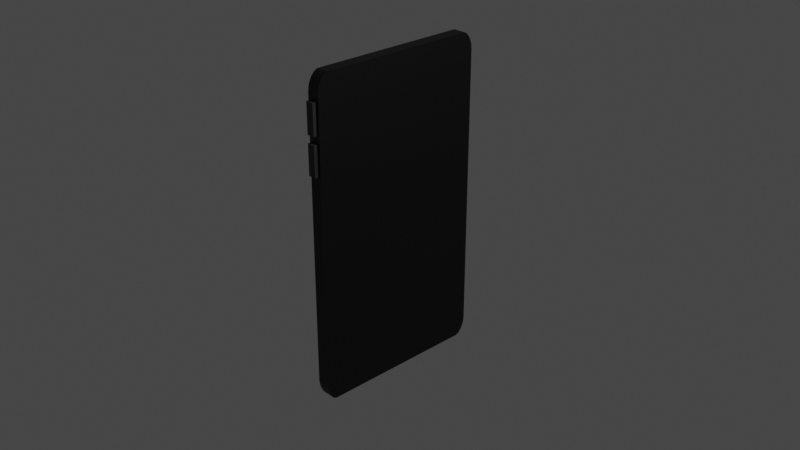 # Source: untitled.blend  (saved by Blender 3.0.42; exported with 4.5.12 LTS)
import bpy
from mathutils import Matrix  # noqa: F401  (used for matrix-valued properties, if any)

bpy.ops.wm.read_factory_settings(use_empty=True)
scene = bpy.context.scene
scene.name = 'Scene'

# ---- collections
col_collection = bpy.data.collections.new('Collection'); scene.collection.children.link(col_collection)

# ---- images (referenced by path relative to the original .blend; pixels are not part of the script)
import os
ASSET_DIR = os.environ.get("B2B_ASSET_DIR", "")  # directory of the original .blend (textures are referenced by path, not embedded)
HERE = os.path.dirname(os.path.abspath(__file__))  # packed textures are extracted next to this script under _unpacked/

def load_image(name, relpath, width, height, colorspace="sRGB"):
    """Load a texture the original file referenced (path relative to the .blend, or extracted next to this script)."""
    p = next((c for c in (os.path.join(HERE, relpath), os.path.join(ASSET_DIR, relpath)) if relpath and os.path.exists(c)), "")
    if p:
        img = bpy.data.images.load(p, check_existing=True)
        img.name = name
    else:  # same state as the original file: an image datablock whose file is absent (Cycles renders it pink)
        img = bpy.data.images.new(name, width, height)
        img.source = "FILE"
        img.filepath = "//" + (relpath or name)
    img.colorspace_settings.name = colorspace
    return img
img_bbear_jpg = load_image('bbear.jpg', 'bbear.jpg', 1024, 1024, 'sRGB')

# ---- materials (node trees are filled in below, after node groups)
mat_material_003 = bpy.data.materials.new('Material.003')
mat_material_003.use_transparent_shadow = False
mat_material_002 = bpy.data.materials.new('Material.002')
mat_material_002.use_transparent_shadow = False
mat_material_001 = bpy.data.materials.new('Material.001')
mat_material_001.use_transparent_shadow = False

# ---- material node trees
mat_material_003.use_nodes = True; mat_material_003.node_tree.nodes.clear()
_N = mat_material_003.node_tree.nodes; _L = mat_material_003.node_tree.links
n0 = _N.new('ShaderNodeBsdfPrincipled'); n0.name = 'Principled BSDF'; n0.location = (10, 300)
n0.distribution = 'GGX'
n0.subsurface_method = 'RANDOM_WALK_SKIN'
n0.inputs[0].default_value = (0.02772, 0.02772, 0.02772, 1.0)
n0.inputs[3].default_value = 1.45
n0.inputs[27].default_value = (0.0, 0.0, 0.0, 1.0)
n0.inputs[28].default_value = 1.0
n1 = _N.new('ShaderNodeOutputMaterial'); n1.name = 'Material Output'; n1.location = (300, 300)
_L.new(n0.outputs[0], n1.inputs[0])
n1.is_active_output = True
mat_material_002.use_nodes = True; mat_material_002.node_tree.nodes.clear()
_N = mat_material_002.node_tree.nodes; _L = mat_material_002.node_tree.links
n0 = _N.new('ShaderNodeBsdfPrincipled'); n0.name = 'Principled BSDF'; n0.location = (10, 300)
n0.distribution = 'GGX'
n0.subsurface_method = 'RANDOM_WALK_SKIN'
n0.inputs[0].default_value = (0.0, 0.0, 0.0, 1.0)
n0.inputs[3].default_value = 1.45
n0.inputs[27].default_value = (0.0, 0.0, 0.0, 1.0)
n0.inputs[28].default_value = 1.0
n1 = _N.new('ShaderNodeOutputMaterial'); n1.name = 'Material Output'; n1.location = (300, 300)
_L.new(n0.outputs[0], n1.inputs[0])
n1.is_active_output = True
mat_material_001.use_nodes = True; mat_material_001.node_tree.nodes.clear()
_N = mat_material_001.node_tree.nodes; _L = mat_material_001.node_tree.links
n0 = _N.new('ShaderNodeBsdfPrincipled'); n0.name = 'Principled BSDF'; n0.location = (10, 300)
n0.distribution = 'GGX'
n0.subsurface_method = 'RANDOM_WALK_SKIN'
n0.inputs[3].default_value = 1.45
n0.inputs[27].default_value = (0.0, 0.0, 0.0, 1.0)
n0.inputs[28].default_value = 1.0
n1 = _N.new('ShaderNodeOutputMaterial'); n1.name = 'Material Output'; n1.location = (300, 300)
n2 = _N.new('ShaderNodeTexImage'); n2.name = 'Image Texture'; n2.location = (-280, 275)
n2.image = img_bbear_jpg
_L.new(n0.outputs[0], n1.inputs[0])
_L.new(n2.outputs[0], n0.inputs[0])
n1.is_active_output = True

# ---- world
world_world = bpy.data.worlds.new('World'); scene.world = world_world
world_world.use_nodes = True; world_world.node_tree.nodes.clear()
_N = world_world.node_tree.nodes; _L = world_world.node_tree.links
n0 = _N.new('ShaderNodeOutputWorld'); n0.name = 'World Output'; n0.location = (300, 300)
n1 = _N.new('ShaderNodeBackground'); n1.name = 'Background'; n1.location = (10, 300)
n1.inputs[0].default_value = (0.05088, 0.05088, 0.05088, 1.0)
_L.new(n1.outputs[0], n0.inputs[0])
n0.is_active_output = True
world_world.color = (0.05088, 0.05088, 0.05088)
world_world.use_sun_shadow = False
world_world.sun_shadow_jitter_overblur = 0.0

# ---- cameras
cam_camera = bpy.data.cameras.new('Camera')
cam_camera.clip_end = 100.0
cam_camera.ortho_scale = 7.314

# ---- lights
light_light = bpy.data.lights.new('Light', 'POINT')
light_light.transmission_factor = 0.0
light_light.energy = 1000.0
light_light.shadow_soft_size = 0.1
light_light.shadow_maximum_resolution = 0.006
light_light.use_absolute_resolution = True

# ---- meshes
me_cube_002 = bpy.data.meshes.new('Cube.002')
me_cube_002.from_pydata([(-1.0, -1.0, -1.0), (-1.0, -1.0, 1.0), (-1.0, 1.0, -1.0), (-1.0, 1.0, 1.0), (1.0, -1.0, -1.0), (1.0, -1.0, 1.0), (1.0, 1.0, -1.0), (1.0, 1.0, 1.0), (-1.0, -1.0, 1.514), (-1.0, -1.0, 3.514), (-1.0, 1.0, 1.514), (-1.0, 1.0, 3.514), (1.0, -1.0, 1.514), (1.0, -1.0, 3.514), (1.0, 1.0, 1.514), (1.0, 1.0, 3.514), (1.526, 0.06376, 3.916), (1.526, 2.683, 5.149), (1.526, 0.1433, 4.097), (1.526, 0.2113, 4.258), (1.526, 0.3654, 4.424), (1.526, 0.7402, 4.66), (1.526, 1.165, 4.836), (1.526, 1.699, 4.996), (1.526, 2.178, 5.086), (1.526, 2.683, -16.4), (1.526, 0.06376, -15.17), (1.526, 2.299, -16.36), (1.526, 1.955, -16.33), (1.526, 1.604, -16.26), (1.526, 1.101, -16.08), (1.526, 0.7288, -15.88), (1.526, 0.3892, -15.63), (1.526, 0.1975, -15.4), (1.526, 45.84, 3.916), (1.526, 43.22, 5.149), (1.526, 45.76, 4.097), (1.526, 45.7, 4.258), (1.526, 45.54, 4.424), (1.526, 45.17, 4.66), (1.526, 44.74, 4.836), (1.526, 44.21, 4.996), (1.526, 43.73, 5.086), (1.526, 45.84, -15.17), (1.526, 43.22, -16.4), (1.526, 45.76, -15.35), (1.526, 45.7, -15.51), (1.526, 45.54, -15.67), (1.526, 45.17, -15.91), (1.526, 44.74, -16.09), (1.526, 44.21, -16.25), (1.526, 43.73, -16.34), (-1.615, 43.22, 5.149), (-1.615, 2.683, 5.149), (-1.615, 2.178, 5.086), (-1.615, 1.699, 4.996), (-1.615, 1.165, 4.836), (-1.615, 0.7402, 4.66), (-1.615, 0.3654, 4.424), (-1.615, 0.2113, 4.258), (-1.615, 0.1433, 4.097), (-1.615, 0.06376, 3.916), (-1.615, 0.06376, -15.17), (-1.615, 0.1975, -15.4), (-1.615, 0.3892, -15.63), (-1.615, 0.7288, -15.88), (-1.615, 1.101, -16.08), (-1.615, 1.604, -16.26), (-1.615, 1.955, -16.33), (-1.615, 2.299, -16.36), (-1.615, 2.683, -16.4), (-1.615, 43.22, -16.4), (-1.615, 43.73, -16.34), (-1.615, 44.21, -16.25), (-1.615, 44.74, -16.09), (-1.615, 45.17, -15.91), (-1.615, 45.54, -15.67), (-1.615, 45.7, -15.51), (-1.615, 45.76, -15.35), (-1.615, 45.84, -15.17), (-1.615, 45.84, 3.916), (-1.615, 45.76, 4.097), (-1.615, 45.7, 4.258), (-1.615, 45.54, 4.424), (-1.615, 45.17, 4.66), (-1.615, 44.74, 4.836), (-1.615, 44.21, 4.996), (-1.615, 43.73, 5.086), (-1.615, 42.2, 4.406), (-1.615, 3.709, 4.406), (-1.615, 3.23, 4.346), (-1.615, 2.775, 4.26), (-1.615, 2.268, 4.109), (-1.615, 1.865, 3.942), (-1.615, 1.509, 3.718), (-1.615, 1.362, 3.56), (-1.615, 1.298, 3.407), (-1.615, 1.222, 3.235), (-1.615, 1.222, -14.88), (-1.615, 1.349, -15.11), (-1.615, 1.531, -15.32), (-1.615, 1.854, -15.56), (-1.615, 2.207, -15.75), (-1.615, 2.684, -15.92), (-1.615, 3.018, -15.99), (-1.615, 3.344, -16.02), (-1.615, 3.709, -16.05), (-1.615, 42.2, -16.05), (-1.615, 42.68, -15.99), (-1.615, 43.14, -15.91), (-1.615, 43.64, -15.76), (-1.615, 44.05, -15.59), (-1.615, 44.4, -15.37), (-1.615, 44.55, -15.21), (-1.615, 44.61, -15.06), (-1.615, 44.69, -14.88), (-1.615, 44.69, 3.235), (-1.615, 44.61, 3.407), (-1.615, 44.55, 3.56), (-1.615, 44.4, 3.718), (-1.615, 44.05, 3.942), (-1.615, 43.64, 4.109), (-1.615, 43.14, 4.26), (-1.615, 42.68, 4.346), (-1.615, 42.2, 4.406), (-1.615, 3.709, 4.406), (-1.615, 3.23, 4.346), (-1.615, 2.775, 4.26), (-1.615, 2.268, 4.109), (-1.615, 1.865, 3.942), (-1.615, 1.509, 3.718), (-1.615, 1.362, 3.56), (-1.615, 1.298, 3.407), (-1.615, 1.222, 3.235), (-1.615, 1.222, -14.88), (-1.615, 1.349, -15.11), (-1.615, 1.531, -15.32), (-1.615, 1.854, -15.56), (-1.615, 2.207, -15.75), (-1.615, 2.684, -15.92), (-1.615, 3.018, -15.99), (-1.615, 3.344, -16.02), (-1.615, 3.709, -16.05), (-1.615, 42.2, -16.05), (-1.615, 42.68, -15.99), (-1.615, 43.14, -15.91), (-1.615, 43.64, -15.76), (-1.615, 44.05, -15.59), (-1.615, 44.4, -15.37), (-1.615, 44.55, -15.21), (-1.615, 44.61, -15.06), (-1.615, 44.69, -14.88), (-1.615, 44.69, 3.235), (-1.615, 44.61, 3.407), (-1.615, 44.55, 3.56), (-1.615, 44.4, 3.718), (-1.615, 44.05, 3.942), (-1.615, 43.64, 4.109), (-1.615, 43.14, 4.26), (-1.615, 42.68, 4.346)], [], [(0, 1, 3, 2), (2, 3, 7, 6), (6, 7, 5, 4), (4, 5, 1, 0), (2, 6, 4, 0), (7, 3, 1, 5), (8, 9, 11, 10), (10, 11, 15, 14), (14, 15, 13, 12), (12, 13, 9, 8), (10, 14, 12, 8), (15, 11, 9, 13), (17, 35, 42, 41, 40, 39, 38, 37, 36, 34, 43, 45, 46, 47, 48, 49, 50, 51, 44, 25, 27, 28, 29, 30, 31, 32, 33, 26, 16, 18, 19, 20, 21, 22, 23, 24), (76, 77, 113, 112), (45, 43, 79, 78), (31, 30, 66, 65), (35, 17, 53, 52), (43, 34, 80, 79), (30, 29, 67, 66), (17, 24, 54, 53), (34, 36, 81, 80), (29, 28, 68, 67), (24, 23, 55, 54), (36, 37, 82, 81), (28, 27, 69, 68), (23, 22, 56, 55), (37, 38, 83, 82), (27, 25, 70, 69), (22, 21, 57, 56), (38, 39, 84, 83), (25, 44, 71, 70), (21, 20, 58, 57), (39, 40, 85, 84), (44, 51, 72, 71), (20, 19, 59, 58), (40, 41, 86, 85), (51, 50, 73, 72), (19, 18, 60, 59), (41, 42, 87, 86), (50, 49, 74, 73), (18, 16, 61, 60), (42, 35, 52, 87), (49, 48, 75, 74), (16, 26, 62, 61), (48, 47, 76, 75), (26, 33, 63, 62), (47, 46, 77, 76), (33, 32, 64, 63), (46, 45, 78, 77), (32, 31, 65, 64), (63, 64, 100, 99), (77, 78, 114, 113), (64, 65, 101, 100), (78, 79, 115, 114), (65, 66, 102, 101), (52, 53, 89, 88), (79, 80, 116, 115), (66, 67, 103, 102), (53, 54, 90, 89), (80, 81, 117, 116), (67, 68, 104, 103), (54, 55, 91, 90), (81, 82, 118, 117), (68, 69, 105, 104), (55, 56, 92, 91), (82, 83, 119, 118), (69, 70, 106, 105), (56, 57, 93, 92), (83, 84, 120, 119), (70, 71, 107, 106), (57, 58, 94, 93), (84, 85, 121, 120), (71, 72, 108, 107), (58, 59, 95, 94), (85, 86, 122, 121), (72, 73, 109, 108), (59, 60, 96, 95), (86, 87, 123, 122), (73, 74, 110, 109), (60, 61, 97, 96), (87, 52, 88, 123), (74, 75, 111, 110), (61, 62, 98, 97), (75, 76, 112, 111), (62, 63, 99, 98), (125, 126, 127, 128, 129, 130, 131, 132, 133, 134, 135, 136, 137, 138, 139, 140, 141, 142, 143, 144, 145, 146, 147, 148, 149, 150, 151, 152, 153, 154, 155, 156, 157, 158, 159, 124)])
me_cube_002.polygons.foreach_set('material_index', [0, 0, 0, 0, 0, 0, 0, 0, 0, 0, 0, 0, 1, 1, 1, 1, 1, 1, 1, 1, 1, 1, 1, 1, 1, 1, 1, 1, 1, 1, 1, 1, 1, 1, 1, 1, 1, 1, 1, 1, 1, 1, 1, 1, 1, 1, 1, 1, 1, 1, 1, 1, 1, 1, 1, 1, 1, 1, 1, 1, 1, 1, 1, 1, 1, 1, 1, 1, 1, 1, 1, 1, 1, 1, 1, 1, 1, 1, 1, 1, 1, 1, 1, 1, 1, 2])
_uv = me_cube_002.uv_layers.new(name='UVMap')
_uv.uv.foreach_set('vector', [0.375, 0.0, 0.625, 0.0, 0.625, 0.25, 0.375, 0.25, 0.375, 0.25, 0.625, 0.25, 0.625, 0.5, 0.375, 0.5, 0.375, 0.5, 0.625, 0.5, 0.625, 0.75, 0.375, 0.75, 0.375, 0.75, 0.625, 0.75, 0.625, 1.0, 0.375, 1.0, 0.125, 0.5, 0.375, 0.5, 0.375, 0.75, 0.125, 0.75, 0.625, 0.5, 0.875, 0.5, 0.875, 0.75, 0.625, 0.75, 0.375, 0.0, 0.625, 0.0, 0.625, 0.25, 0.375, 0.25, 0.375, 0.25, 0.625, 0.25, 0.625, 0.5, 0.375, 0.5, 0.375, 0.5, 0.625, 0.5, 0.625, 0.75, 0.375, 0.75, 0.375, 0.75, 0.625, 0.75, 0.625, 1.0, 0.375, 1.0, 0.125, 0.5, 0.375, 0.5, 0.375, 0.75, 0.125, 0.75, 0.625, 0.5, 0.875, 0.5, 0.875, 0.75, 0.625, 0.75, 0.0, 0.05722, 0.0, 0.9428, 0.002922, 0.9538, 0.007109, 0.9643, 0.01453, 0.9759, 0.02266, 0.9852, 0.03364, 0.9934, 0.04132, 0.9968, 0.04882, 0.9983, 0.05722, 1.0, 0.9428, 1.0, 0.9512, 0.9983, 0.9587, 0.9968, 0.9664, 0.9934, 0.9773, 0.9852, 0.9855, 0.9759, 0.9929, 0.9643, 0.9971, 0.9538, 1.0, 0.9428, 1.0, 0.05722, 0.9983, 0.04882, 0.9968, 0.04132, 0.9934, 0.03364, 0.9852, 0.02266, 0.9759, 0.01453, 0.9643, 0.007109, 0.9538, 0.002922, 0.9428, 0.0, 0.05722, 0.0, 0.04882, 0.001737, 0.04132, 0.003223, 0.03364, 0.006589, 0.02266, 0.01478, 0.01453, 0.02406, 0.007109, 0.03572, 0.002922, 0.04618, 0.9664, 0.9934, 0.9587, 0.9968, 0.9587, 0.9968, 0.9664, 0.9934, 0.9512, 0.9983, 0.9428, 1.0, 0.9428, 1.0, 0.9512, 0.9983, 0.9759, 0.01453, 0.9852, 0.02266, 0.9852, 0.02266, 0.9759, 0.01453, 0.0, 0.9428, 0.0, 0.05722, 0.0, 0.05722, 0.0, 0.9428, 0.9428, 1.0, 0.05722, 1.0, 0.05722, 1.0, 0.9428, 1.0, 0.9852, 0.02266, 0.9934, 0.03364, 0.9934, 0.03364, 0.9852, 0.02266, 0.0, 0.05722, 0.002922, 0.04618, 0.002922, 0.04618, 0.0, 0.05722, 0.05722, 1.0, 0.04882, 0.9983, 0.04882, 0.9983, 0.05722, 1.0, 0.9934, 0.03364, 0.9968, 0.04132, 0.9968, 0.04132, 0.9934, 0.03364, 0.002922, 0.04618, 0.007109, 0.03572, 0.007109, 0.03572, 0.002922, 0.04618, 0.04882, 0.9983, 0.04132, 0.9968, 0.04132, 0.9968, 0.04882, 0.9983, 0.9968, 0.04132, 0.9983, 0.04882, 0.9983, 0.04882, 0.9968, 0.04132, 0.007109, 0.03572, 0.01453, 0.02406, 0.01453, 0.02406, 0.007109, 0.03572, 0.04132, 0.9968, 0.03364, 0.9934, 0.03364, 0.9934, 0.04132, 0.9968, 0.9983, 0.04882, 1.0, 0.05722, 1.0, 0.05722, 0.9983, 0.04882, 0.01453, 0.02406, 0.02266, 0.01478, 0.02266, 0.01478, 0.01453, 0.02406, 0.03364, 0.9934, 0.02266, 0.9852, 0.02266, 0.9852, 0.03364, 0.9934, 1.0, 0.05722, 1.0, 0.9428, 1.0, 0.9428, 1.0, 0.05722, 0.02266, 0.01478, 0.03364, 0.006589, 0.03364, 0.006589, 0.02266, 0.01478, 0.02266, 0.9852, 0.01453, 0.9759, 0.01453, 0.9759, 0.02266, 0.9852, 1.0, 0.9428, 0.9971, 0.9538, 0.9971, 0.9538, 1.0, 0.9428, 0.03364, 0.006589, 0.04132, 0.003223, 0.04132, 0.003223, 0.03364, 0.006589, 0.01453, 0.9759, 0.007109, 0.9643, 0.007109, 0.9643, 0.01453, 0.9759, 0.9971, 0.9538, 0.9929, 0.9643, 0.9929, 0.9643, 0.9971, 0.9538, 0.04132, 0.003223, 0.04882, 0.001737, 0.04882, 0.001737, 0.04132, 0.003223, 0.007109, 0.9643, 0.002922, 0.9538, 0.002922, 0.9538, 0.007109, 0.9643, 0.9929, 0.9643, 0.9855, 0.9759, 0.9855, 0.9759, 0.9929, 0.9643, 0.04882, 0.001737, 0.05722, 0.0, 0.05722, 0.0, 0.04882, 0.001737, 0.002922, 0.9538, 0.0, 0.9428, 0.0, 0.9428, 0.002922, 0.9538, 0.9855, 0.9759, 0.9773, 0.9852, 0.9773, 0.9852, 0.9855, 0.9759, 0.05722, 0.0, 0.9428, 0.0, 0.9428, 0.0, 0.05722, 0.0, 0.9773, 0.9852, 0.9664, 0.9934, 0.9664, 0.9934, 0.9773, 0.9852, 0.9428, 0.0, 0.9538, 0.002922, 0.9538, 0.002922, 0.9428, 0.0, 0.9664, 0.9934, 0.9587, 0.9968, 0.9587, 0.9968, 0.9664, 0.9934, 0.9538, 0.002922, 0.9643, 0.007109, 0.9643, 0.007109, 0.9538, 0.002922, 0.9587, 0.9968, 0.9512, 0.9983, 0.9512, 0.9983, 0.9587, 0.9968, 0.9643, 0.007109, 0.9759, 0.01453, 0.9759, 0.01453, 0.9643, 0.007109, 0.9538, 0.002922, 0.9643, 0.007109, 0.9643, 0.007109, 0.9538, 0.002922, 0.9587, 0.9968, 0.9512, 0.9983, 0.9512, 0.9983, 0.9587, 0.9968, 0.9643, 0.007109, 0.9759, 0.01453, 0.9759, 0.01453, 0.9643, 0.007109, 0.9512, 0.9983, 0.9428, 1.0, 0.9428, 1.0, 0.9512, 0.9983, 0.9759, 0.01453, 0.9852, 0.02266, 0.9852, 0.02266, 0.9759, 0.01453, 0.0, 0.9428, 0.0, 0.05722, 0.0, 0.05722, 0.0, 0.9428, 0.9428, 1.0, 0.05722, 1.0, 0.05722, 1.0, 0.9428, 1.0, 0.9852, 0.02266, 0.9934, 0.03364, 0.9934, 0.03364, 0.9852, 0.02266, 0.0, 0.05722, 0.002922, 0.04618, 0.002922, 0.04618, 0.0, 0.05722, 0.05722, 1.0, 0.04882, 0.9983, 0.04882, 0.9983, 0.05722, 1.0, 0.9934, 0.03364, 0.9968, 0.04132, 0.9968, 0.04132, 0.9934, 0.03364, 0.002922, 0.04618, 0.007109, 0.03572, 0.007109, 0.03572, 0.002922, 0.04618, 0.04882, 0.9983, 0.04132, 0.9968, 0.04132, 0.9968, 0.04882, 0.9983, 0.9968, 0.04132, 0.9983, 0.04882, 0.9983, 0.04882, 0.9968, 0.04132, 0.007109, 0.03572, 0.01453, 0.02406, 0.01453, 0.02406, 0.007109, 0.03572, 0.04132, 0.9968, 0.03364, 0.9934, 0.03364, 0.9934, 0.04132, 0.9968, 0.9983, 0.04882, 1.0, 0.05722, 1.0, 0.05722, 0.9983, 0.04882, 0.01453, 0.02406, 0.02266, 0.01478, 0.02266, 0.01478, 0.01453, 0.02406, 0.03364, 0.9934, 0.02266, 0.9852, 0.02266, 0.9852, 0.03364, 0.9934, 1.0, 0.05722, 1.0, 0.9428, 1.0, 0.9428, 1.0, 0.05722, 0.02266, 0.01478, 0.03364, 0.006589, 0.03364, 0.006589, 0.02266, 0.01478, 0.02266, 0.9852, 0.01453, 0.9759, 0.01453, 0.9759, 0.02266, 0.9852, 1.0, 0.9428, 0.9971, 0.9538, 0.9971, 0.9538, 1.0, 0.9428, 0.03364, 0.006589, 0.04132, 0.003223, 0.04132, 0.003223, 0.03364, 0.006589, 0.01453, 0.9759, 0.007109, 0.9643, 0.007109, 0.9643, 0.01453, 0.9759, 0.9971, 0.9538, 0.9929, 0.9643, 0.9929, 0.9643, 0.9971, 0.9538, 0.04132, 0.003223, 0.04882, 0.001737, 0.04882, 0.001737, 0.04132, 0.003223, 0.007109, 0.9643, 0.002922, 0.9538, 0.002922, 0.9538, 0.007109, 0.9643, 0.9929, 0.9643, 0.9855, 0.9759, 0.9855, 0.9759, 0.9929, 0.9643, 0.04882, 0.001737, 0.05722, 0.0, 0.05722, 0.0, 0.04882, 0.001737, 0.002922, 0.9538, 0.0, 0.9428, 0.0, 0.9428, 0.002922, 0.9538, 0.9855, 0.9759, 0.9773, 0.9852, 0.9773, 0.9852, 0.9855, 0.9759, 0.05722, 0.0, 0.9428, 0.0, 0.9428, 0.0, 0.05722, 0.0, 0.9773, 0.9852, 0.9664, 0.9934, 0.9664, 0.9934, 0.9773, 0.9852, 0.9428, 0.0, 0.9538, 0.002922, 0.9538, 0.002922, 0.9428, 0.0, 0.05938, 1.001, 0.0484, 0.9977, 0.03799, 0.9935, 0.02638, 0.986, 0.01715, 0.9779, 0.009001, 0.9669, 0.005652, 0.9592, 0.004173, 0.9517, 0.002445, 0.9433, 0.002445, 0.05669, 0.005352, 0.04564, 0.009519, 0.03517, 0.0169, 0.02349, 0.025, 0.0142, 0.03592, 0.006003, 0.04356, 0.002633, 0.05103, 0.001145, 0.05938, -0.0005937, 0.9406, -0.0005938, 0.9516, 0.002332, 0.962, 0.006524, 0.9736, 0.01395, 0.9829, 0.0221, 0.991, 0.03308, 0.9943, 0.04078, 0.9958, 0.04829, 0.9976, 0.05669, 0.9976, 0.9433, 0.9958, 0.9517, 0.9943, 0.9592, 0.991, 0.9669, 0.9829, 0.9779, 0.9736, 0.986, 0.962, 0.9935, 0.9516, 0.9977, 0.9406, 1.001])
me_cube_002.materials.append(mat_material_003)
me_cube_002.materials.append(mat_material_002)
me_cube_002.materials.append(mat_material_001)
me_cube_002.use_remesh_fix_poles = True
me_cube_002.use_remesh_preserve_attributes = False
me_cube_002.update()

# ---- objects
ob_light = bpy.data.objects.new('Light', light_light)
ob_camera = bpy.data.objects.new('Camera', cam_camera)
ob_button = bpy.data.objects.new('button', me_cube_002)

# ---- transforms, parenting, visibility, modifiers, constraints
ob_light.location = (4.076, 1.005, 5.904)
ob_light.rotation_euler = (0.6503, 0.05522, 1.866)
ob_light.lock_rotations_4d = False
ob_light.empty_display_type = 'ARROWS'
ob_light.color = (0.0, 0.0, 0.0, 0.0)
ob_light.lineart.crease_threshold = 0.0
ob_camera.location = (7.359, -6.926, 4.958)
ob_camera.rotation_euler = (1.109, 0.0, 0.8149)
ob_camera.lock_rotations_4d = False
ob_camera.empty_display_type = 'ARROWS'
ob_camera.color = (0.0, 0.0, 0.0, 0.0)
ob_camera.display_type = 'WIRE'
ob_camera.lineart.crease_threshold = 0.0
ob_button.location = (-0.06668, -1.003, 0.9202)
ob_button.scale = (0.04369, 0.04369, 0.1636)

# ---- collection membership
col_collection.objects.link(ob_light)
col_collection.objects.link(ob_camera)
col_collection.objects.link(ob_button)

# ---- scene / render settings (as saved in the file)
scene.camera = ob_camera
scene.frame_start = 1; scene.frame_end = 250; scene.frame_set(1)
scene.render.engine = 'BLENDER_EEVEE_NEXT'
scene.cycles.sampling_pattern = 'TABULATED_SOBOL'
scene.cycles.use_light_tree = False
scene.view_settings.view_transform = 'Filmic'
bpy.context.view_layer.update()
